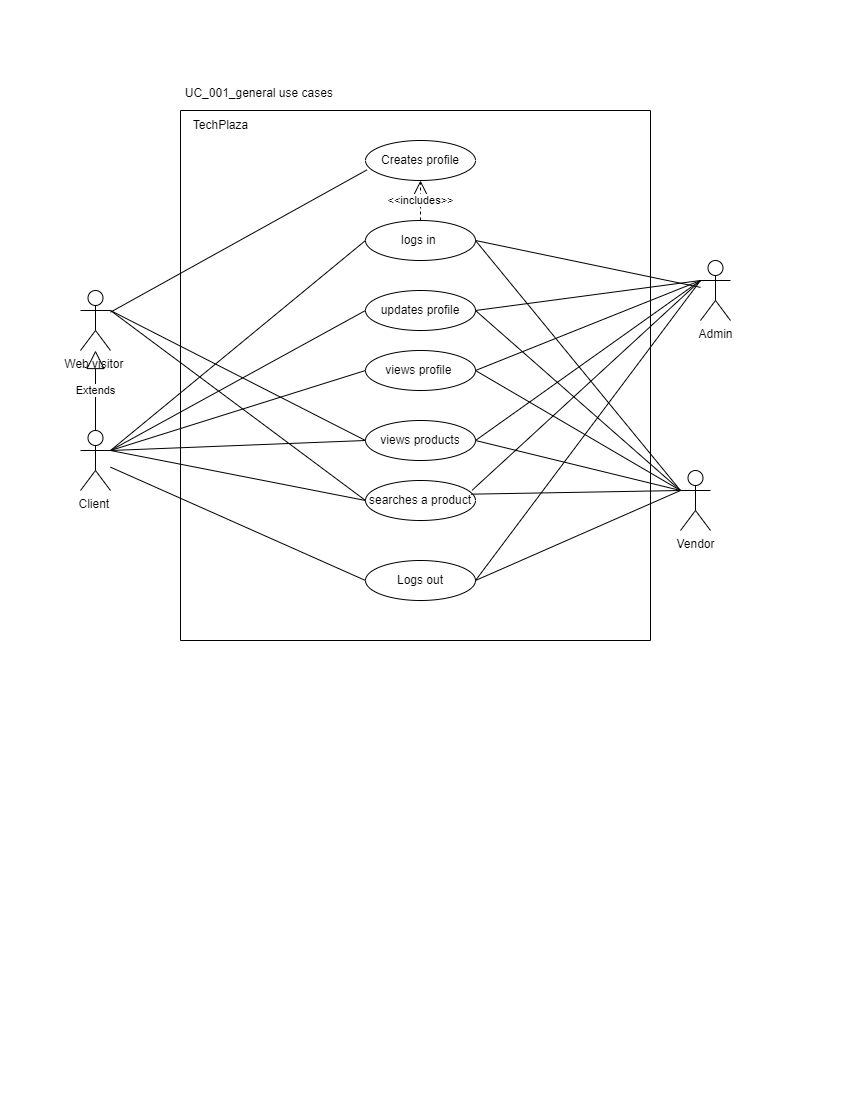

The diagram above was exported from draw.io. Its source (the exported page's mxGraphModel, read from the mxfile embedded in the PNG):
<mxGraphModel dx="794" dy="430" grid="1" gridSize="10" guides="1" tooltips="1" connect="1" arrows="1" fold="1" page="1" pageScale="1" pageWidth="850" pageHeight="1100" math="0" shadow="0">
  <root>
    <mxCell id="0" />
    <mxCell id="1" parent="0" />
    <mxCell id="CJ-Weye9AMNRkUV0nV1K-1" value="Web visitor&amp;nbsp;" style="shape=umlActor;verticalLabelPosition=bottom;verticalAlign=top;html=1;" parent="1" vertex="1">
      <mxGeometry x="80" y="290" width="30" height="60" as="geometry" />
    </mxCell>
    <mxCell id="CJ-Weye9AMNRkUV0nV1K-31" value="Admin&lt;br&gt;" style="shape=umlActor;verticalLabelPosition=bottom;verticalAlign=top;html=1;outlineConnect=0;" parent="1" vertex="1">
      <mxGeometry x="700" y="260" width="30" height="60" as="geometry" />
    </mxCell>
    <mxCell id="CJ-Weye9AMNRkUV0nV1K-35" value="" style="swimlane;startSize=0;" parent="1" vertex="1">
      <mxGeometry x="180" y="110" width="470" height="530" as="geometry" />
    </mxCell>
    <mxCell id="CJ-Weye9AMNRkUV0nV1K-10" value="logs in&amp;nbsp;" style="ellipse;whiteSpace=wrap;html=1;" parent="CJ-Weye9AMNRkUV0nV1K-35" vertex="1">
      <mxGeometry x="185" y="110" width="110" height="40" as="geometry" />
    </mxCell>
    <mxCell id="CJ-Weye9AMNRkUV0nV1K-43" value="Creates profile" style="ellipse;whiteSpace=wrap;html=1;" parent="CJ-Weye9AMNRkUV0nV1K-35" vertex="1">
      <mxGeometry x="185" y="30" width="110" height="40" as="geometry" />
    </mxCell>
    <mxCell id="CJ-Weye9AMNRkUV0nV1K-44" value="updates profile" style="ellipse;whiteSpace=wrap;html=1;" parent="CJ-Weye9AMNRkUV0nV1K-35" vertex="1">
      <mxGeometry x="185" y="180" width="110" height="40" as="geometry" />
    </mxCell>
    <mxCell id="CJ-Weye9AMNRkUV0nV1K-65" value="TechPlaza" style="text;html=1;align=center;verticalAlign=middle;resizable=0;points=[];autosize=1;strokeColor=none;fillColor=none;" parent="CJ-Weye9AMNRkUV0nV1K-35" vertex="1">
      <mxGeometry width="80" height="30" as="geometry" />
    </mxCell>
    <mxCell id="CJ-Weye9AMNRkUV0nV1K-66" value="Logs out" style="ellipse;whiteSpace=wrap;html=1;" parent="CJ-Weye9AMNRkUV0nV1K-35" vertex="1">
      <mxGeometry x="185" y="450" width="110" height="40" as="geometry" />
    </mxCell>
    <mxCell id="CJ-Weye9AMNRkUV0nV1K-73" value="&amp;lt;&amp;lt;includes&amp;gt;&amp;gt;" style="endArrow=open;endSize=12;dashed=1;html=1;rounded=0;exitX=0.5;exitY=0;exitDx=0;exitDy=0;entryX=0.5;entryY=1;entryDx=0;entryDy=0;" parent="CJ-Weye9AMNRkUV0nV1K-35" source="CJ-Weye9AMNRkUV0nV1K-10" target="CJ-Weye9AMNRkUV0nV1K-43" edge="1">
      <mxGeometry width="160" relative="1" as="geometry">
        <mxPoint x="140" y="200" as="sourcePoint" />
        <mxPoint x="300" y="200" as="targetPoint" />
      </mxGeometry>
    </mxCell>
    <mxCell id="CJ-Weye9AMNRkUV0nV1K-74" value="views products" style="ellipse;whiteSpace=wrap;html=1;" parent="CJ-Weye9AMNRkUV0nV1K-35" vertex="1">
      <mxGeometry x="185" y="310" width="110" height="40" as="geometry" />
    </mxCell>
    <mxCell id="CJ-Weye9AMNRkUV0nV1K-79" value="views profile&amp;nbsp;" style="ellipse;whiteSpace=wrap;html=1;" parent="CJ-Weye9AMNRkUV0nV1K-35" vertex="1">
      <mxGeometry x="185" y="240" width="110" height="40" as="geometry" />
    </mxCell>
    <mxCell id="CJ-Weye9AMNRkUV0nV1K-82" value="searches a product" style="ellipse;whiteSpace=wrap;html=1;" parent="CJ-Weye9AMNRkUV0nV1K-35" vertex="1">
      <mxGeometry x="185" y="370" width="110" height="40" as="geometry" />
    </mxCell>
    <mxCell id="CJ-Weye9AMNRkUV0nV1K-39" value="" style="endArrow=none;html=1;rounded=0;exitX=1;exitY=0.5;exitDx=0;exitDy=0;" parent="1" source="CJ-Weye9AMNRkUV0nV1K-10" target="CJ-Weye9AMNRkUV0nV1K-31" edge="1">
      <mxGeometry width="50" height="50" relative="1" as="geometry">
        <mxPoint x="500" y="190" as="sourcePoint" />
        <mxPoint x="550" y="140" as="targetPoint" />
      </mxGeometry>
    </mxCell>
    <mxCell id="CJ-Weye9AMNRkUV0nV1K-45" value="" style="endArrow=none;html=1;rounded=0;entryX=0.013;entryY=0.735;entryDx=0;entryDy=0;entryPerimeter=0;" parent="1" source="CJ-Weye9AMNRkUV0nV1K-1" target="CJ-Weye9AMNRkUV0nV1K-43" edge="1">
      <mxGeometry width="50" height="50" relative="1" as="geometry">
        <mxPoint x="400" y="320" as="sourcePoint" />
        <mxPoint x="450" y="270" as="targetPoint" />
      </mxGeometry>
    </mxCell>
    <mxCell id="CJ-Weye9AMNRkUV0nV1K-46" value="Extends" style="endArrow=block;endSize=16;endFill=0;html=1;rounded=0;exitX=0.5;exitY=0;exitDx=0;exitDy=0;exitPerimeter=0;" parent="1" source="CJ-Weye9AMNRkUV0nV1K-47" target="CJ-Weye9AMNRkUV0nV1K-1" edge="1">
      <mxGeometry width="160" relative="1" as="geometry">
        <mxPoint x="55" y="430" as="sourcePoint" />
        <mxPoint x="55" y="350" as="targetPoint" />
      </mxGeometry>
    </mxCell>
    <mxCell id="CJ-Weye9AMNRkUV0nV1K-47" value="Client&amp;nbsp;" style="shape=umlActor;verticalLabelPosition=bottom;verticalAlign=top;html=1;outlineConnect=0;" parent="1" vertex="1">
      <mxGeometry x="80" y="430" width="30" height="60" as="geometry" />
    </mxCell>
    <mxCell id="CJ-Weye9AMNRkUV0nV1K-51" value="" style="endArrow=none;html=1;rounded=0;exitX=1;exitY=0.3333333333333333;exitDx=0;exitDy=0;exitPerimeter=0;entryX=0;entryY=0.5;entryDx=0;entryDy=0;" parent="1" source="CJ-Weye9AMNRkUV0nV1K-47" target="CJ-Weye9AMNRkUV0nV1K-10" edge="1">
      <mxGeometry width="50" height="50" relative="1" as="geometry">
        <mxPoint x="340" y="270" as="sourcePoint" />
        <mxPoint x="390" y="220" as="targetPoint" />
      </mxGeometry>
    </mxCell>
    <mxCell id="CJ-Weye9AMNRkUV0nV1K-54" value="" style="endArrow=none;html=1;rounded=0;exitX=1;exitY=0.3333333333333333;exitDx=0;exitDy=0;exitPerimeter=0;entryX=0;entryY=0.5;entryDx=0;entryDy=0;" parent="1" source="CJ-Weye9AMNRkUV0nV1K-47" target="CJ-Weye9AMNRkUV0nV1K-44" edge="1">
      <mxGeometry width="50" height="50" relative="1" as="geometry">
        <mxPoint x="340" y="270" as="sourcePoint" />
        <mxPoint x="360" y="250" as="targetPoint" />
      </mxGeometry>
    </mxCell>
    <mxCell id="CJ-Weye9AMNRkUV0nV1K-55" value="" style="endArrow=none;html=1;rounded=0;entryX=1;entryY=0.5;entryDx=0;entryDy=0;exitX=0;exitY=0.3333333333333333;exitDx=0;exitDy=0;exitPerimeter=0;" parent="1" source="CJ-Weye9AMNRkUV0nV1K-31" target="CJ-Weye9AMNRkUV0nV1K-44" edge="1">
      <mxGeometry width="50" height="50" relative="1" as="geometry">
        <mxPoint x="340" y="270" as="sourcePoint" />
        <mxPoint x="390" y="220" as="targetPoint" />
      </mxGeometry>
    </mxCell>
    <mxCell id="CJ-Weye9AMNRkUV0nV1K-68" value="" style="endArrow=none;html=1;rounded=0;entryX=0;entryY=0.5;entryDx=0;entryDy=0;" parent="1" source="CJ-Weye9AMNRkUV0nV1K-47" target="CJ-Weye9AMNRkUV0nV1K-66" edge="1">
      <mxGeometry width="50" height="50" relative="1" as="geometry">
        <mxPoint x="340" y="310" as="sourcePoint" />
        <mxPoint x="390" y="260" as="targetPoint" />
      </mxGeometry>
    </mxCell>
    <mxCell id="CJ-Weye9AMNRkUV0nV1K-70" value="" style="endArrow=none;html=1;rounded=0;exitX=1;exitY=0.5;exitDx=0;exitDy=0;entryX=0;entryY=0.3333333333333333;entryDx=0;entryDy=0;entryPerimeter=0;" parent="1" source="CJ-Weye9AMNRkUV0nV1K-66" target="CJ-Weye9AMNRkUV0nV1K-31" edge="1">
      <mxGeometry width="50" height="50" relative="1" as="geometry">
        <mxPoint x="340" y="310" as="sourcePoint" />
        <mxPoint x="390" y="260" as="targetPoint" />
      </mxGeometry>
    </mxCell>
    <mxCell id="CJ-Weye9AMNRkUV0nV1K-76" value="" style="endArrow=none;html=1;rounded=0;entryX=0;entryY=0.5;entryDx=0;entryDy=0;exitX=1;exitY=0.3333333333333333;exitDx=0;exitDy=0;exitPerimeter=0;" parent="1" source="CJ-Weye9AMNRkUV0nV1K-47" target="CJ-Weye9AMNRkUV0nV1K-74" edge="1">
      <mxGeometry width="50" height="50" relative="1" as="geometry">
        <mxPoint x="70" y="430" as="sourcePoint" />
        <mxPoint x="420" y="350" as="targetPoint" />
      </mxGeometry>
    </mxCell>
    <mxCell id="CJ-Weye9AMNRkUV0nV1K-77" value="" style="endArrow=none;html=1;rounded=0;exitX=1;exitY=0.3333333333333333;exitDx=0;exitDy=0;exitPerimeter=0;entryX=0;entryY=0.5;entryDx=0;entryDy=0;" parent="1" source="CJ-Weye9AMNRkUV0nV1K-1" target="CJ-Weye9AMNRkUV0nV1K-74" edge="1">
      <mxGeometry width="50" height="50" relative="1" as="geometry">
        <mxPoint x="370" y="400" as="sourcePoint" />
        <mxPoint x="420" y="350" as="targetPoint" />
      </mxGeometry>
    </mxCell>
    <mxCell id="CJ-Weye9AMNRkUV0nV1K-78" value="" style="endArrow=none;html=1;rounded=0;exitX=1;exitY=0.5;exitDx=0;exitDy=0;entryX=0;entryY=0.3333333333333333;entryDx=0;entryDy=0;entryPerimeter=0;" parent="1" source="CJ-Weye9AMNRkUV0nV1K-74" target="CJ-Weye9AMNRkUV0nV1K-31" edge="1">
      <mxGeometry width="50" height="50" relative="1" as="geometry">
        <mxPoint x="370" y="400" as="sourcePoint" />
        <mxPoint x="420" y="350" as="targetPoint" />
      </mxGeometry>
    </mxCell>
    <mxCell id="CJ-Weye9AMNRkUV0nV1K-80" value="" style="endArrow=none;html=1;rounded=0;exitX=1;exitY=0.3333333333333333;exitDx=0;exitDy=0;exitPerimeter=0;entryX=0;entryY=0.5;entryDx=0;entryDy=0;" parent="1" source="CJ-Weye9AMNRkUV0nV1K-47" target="CJ-Weye9AMNRkUV0nV1K-79" edge="1">
      <mxGeometry width="50" height="50" relative="1" as="geometry">
        <mxPoint x="370" y="440" as="sourcePoint" />
        <mxPoint x="420" y="390" as="targetPoint" />
      </mxGeometry>
    </mxCell>
    <mxCell id="CJ-Weye9AMNRkUV0nV1K-81" value="" style="endArrow=none;html=1;rounded=0;exitX=1;exitY=0.5;exitDx=0;exitDy=0;entryX=0;entryY=0.3333333333333333;entryDx=0;entryDy=0;entryPerimeter=0;" parent="1" source="CJ-Weye9AMNRkUV0nV1K-79" target="CJ-Weye9AMNRkUV0nV1K-31" edge="1">
      <mxGeometry width="50" height="50" relative="1" as="geometry">
        <mxPoint x="370" y="440" as="sourcePoint" />
        <mxPoint x="420" y="390" as="targetPoint" />
      </mxGeometry>
    </mxCell>
    <mxCell id="CJ-Weye9AMNRkUV0nV1K-83" value="" style="endArrow=none;html=1;rounded=0;exitX=0;exitY=0.5;exitDx=0;exitDy=0;entryX=1;entryY=0.3333333333333333;entryDx=0;entryDy=0;entryPerimeter=0;" parent="1" source="CJ-Weye9AMNRkUV0nV1K-82" target="CJ-Weye9AMNRkUV0nV1K-47" edge="1">
      <mxGeometry width="50" height="50" relative="1" as="geometry">
        <mxPoint x="370" y="440" as="sourcePoint" />
        <mxPoint x="70" y="430" as="targetPoint" />
      </mxGeometry>
    </mxCell>
    <mxCell id="CJ-Weye9AMNRkUV0nV1K-87" value="" style="endArrow=none;html=1;rounded=0;exitX=0;exitY=0.5;exitDx=0;exitDy=0;entryX=1;entryY=0.3333333333333333;entryDx=0;entryDy=0;entryPerimeter=0;" parent="1" source="CJ-Weye9AMNRkUV0nV1K-82" target="CJ-Weye9AMNRkUV0nV1K-1" edge="1">
      <mxGeometry width="50" height="50" relative="1" as="geometry">
        <mxPoint x="370" y="440" as="sourcePoint" />
        <mxPoint x="420" y="390" as="targetPoint" />
      </mxGeometry>
    </mxCell>
    <mxCell id="CJ-Weye9AMNRkUV0nV1K-88" value="" style="endArrow=none;html=1;rounded=0;exitX=0.97;exitY=0.242;exitDx=0;exitDy=0;exitPerimeter=0;entryX=0;entryY=0.3333333333333333;entryDx=0;entryDy=0;entryPerimeter=0;" parent="1" source="CJ-Weye9AMNRkUV0nV1K-82" target="CJ-Weye9AMNRkUV0nV1K-31" edge="1">
      <mxGeometry width="50" height="50" relative="1" as="geometry">
        <mxPoint x="370" y="440" as="sourcePoint" />
        <mxPoint x="420" y="390" as="targetPoint" />
      </mxGeometry>
    </mxCell>
    <mxCell id="CJ-Weye9AMNRkUV0nV1K-89" value="UC_001_general use cases&amp;nbsp;" style="text;html=1;align=center;verticalAlign=middle;resizable=0;points=[];autosize=1;strokeColor=none;fillColor=none;" parent="1" vertex="1">
      <mxGeometry x="175" y="78" width="170" height="30" as="geometry" />
    </mxCell>
    <mxCell id="CJ-Weye9AMNRkUV0nV1K-90" value="Vendor" style="shape=umlActor;verticalLabelPosition=bottom;verticalAlign=top;html=1;outlineConnect=0;" parent="1" vertex="1">
      <mxGeometry x="680" y="470" width="30" height="60" as="geometry" />
    </mxCell>
    <mxCell id="CJ-Weye9AMNRkUV0nV1K-91" value="" style="endArrow=none;html=1;rounded=0;exitX=0;exitY=0.3333333333333333;exitDx=0;exitDy=0;exitPerimeter=0;entryX=1;entryY=0.5;entryDx=0;entryDy=0;" parent="1" source="CJ-Weye9AMNRkUV0nV1K-90" target="CJ-Weye9AMNRkUV0nV1K-10" edge="1">
      <mxGeometry width="50" height="50" relative="1" as="geometry">
        <mxPoint x="370" y="420" as="sourcePoint" />
        <mxPoint x="460" y="240" as="targetPoint" />
      </mxGeometry>
    </mxCell>
    <mxCell id="CJ-Weye9AMNRkUV0nV1K-92" value="" style="endArrow=none;html=1;rounded=0;exitX=0;exitY=0.3333333333333333;exitDx=0;exitDy=0;exitPerimeter=0;entryX=1;entryY=0.5;entryDx=0;entryDy=0;" parent="1" source="CJ-Weye9AMNRkUV0nV1K-90" target="CJ-Weye9AMNRkUV0nV1K-44" edge="1">
      <mxGeometry width="50" height="50" relative="1" as="geometry">
        <mxPoint x="370" y="420" as="sourcePoint" />
        <mxPoint x="420" y="370" as="targetPoint" />
      </mxGeometry>
    </mxCell>
    <mxCell id="CJ-Weye9AMNRkUV0nV1K-93" value="" style="endArrow=none;html=1;rounded=0;exitX=0;exitY=0.3333333333333333;exitDx=0;exitDy=0;exitPerimeter=0;entryX=1;entryY=0.5;entryDx=0;entryDy=0;" parent="1" source="CJ-Weye9AMNRkUV0nV1K-90" target="CJ-Weye9AMNRkUV0nV1K-79" edge="1">
      <mxGeometry width="50" height="50" relative="1" as="geometry">
        <mxPoint x="370" y="420" as="sourcePoint" />
        <mxPoint x="420" y="370" as="targetPoint" />
      </mxGeometry>
    </mxCell>
    <mxCell id="CJ-Weye9AMNRkUV0nV1K-95" value="" style="endArrow=none;html=1;rounded=0;entryX=1;entryY=0.5;entryDx=0;entryDy=0;" parent="1" target="CJ-Weye9AMNRkUV0nV1K-74" edge="1">
      <mxGeometry width="50" height="50" relative="1" as="geometry">
        <mxPoint x="680" y="490" as="sourcePoint" />
        <mxPoint x="420" y="370" as="targetPoint" />
      </mxGeometry>
    </mxCell>
    <mxCell id="CJ-Weye9AMNRkUV0nV1K-96" value="" style="endArrow=none;html=1;rounded=0;exitX=0;exitY=0.3333333333333333;exitDx=0;exitDy=0;exitPerimeter=0;entryX=0.958;entryY=0.342;entryDx=0;entryDy=0;entryPerimeter=0;" parent="1" source="CJ-Weye9AMNRkUV0nV1K-90" target="CJ-Weye9AMNRkUV0nV1K-82" edge="1">
      <mxGeometry width="50" height="50" relative="1" as="geometry">
        <mxPoint x="370" y="420" as="sourcePoint" />
        <mxPoint x="420" y="370" as="targetPoint" />
      </mxGeometry>
    </mxCell>
    <mxCell id="CJ-Weye9AMNRkUV0nV1K-97" value="" style="endArrow=none;html=1;rounded=0;exitX=0;exitY=0.3333333333333333;exitDx=0;exitDy=0;exitPerimeter=0;entryX=1;entryY=0.5;entryDx=0;entryDy=0;" parent="1" source="CJ-Weye9AMNRkUV0nV1K-90" target="CJ-Weye9AMNRkUV0nV1K-66" edge="1">
      <mxGeometry width="50" height="50" relative="1" as="geometry">
        <mxPoint x="370" y="420" as="sourcePoint" />
        <mxPoint x="420" y="370" as="targetPoint" />
      </mxGeometry>
    </mxCell>
  </root>
</mxGraphModel>